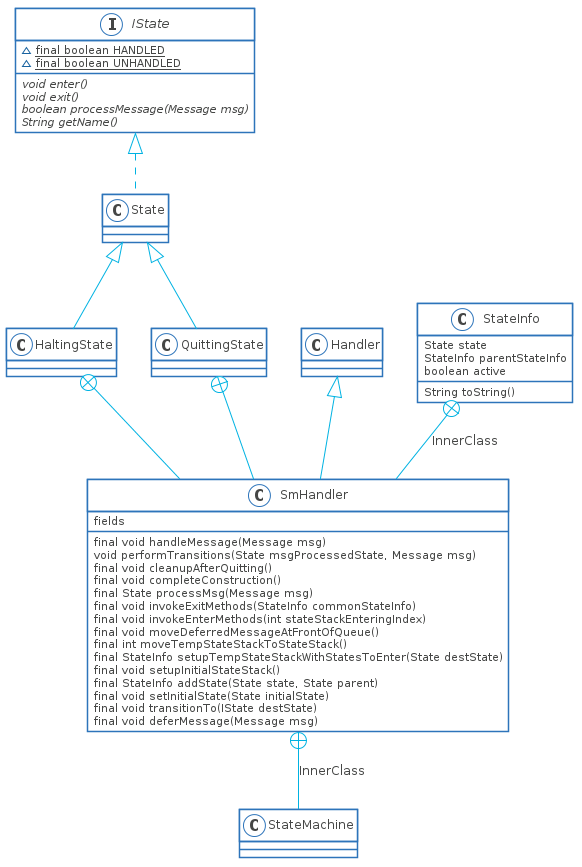

The diagram above was rendered by PlantUML. Its source (embedded in the PNG):
@startuml

skinparam shadowing false
skinparam DefaultFontName Proxima Nova
skinparam ArrowColor #00b2e2
skinparam DefaultFontColor #454645

skinparam ActivityBorderColor #2D74BA
skinparam ActivityDiamondBorderColor #2D74BA
skinparam ActorBorderColor #2D74BA
skinparam AgentBorderColor #2D74BA
skinparam ArtifactBorderColor #2D74BA
skinparam BoundaryBorderColor #2D74BA
skinparam CardBorderColor #2D74BA
skinparam ClassBorderColor #2D74BA
skinparam CloudBorderColor #2D74BA
skinparam CollectionsBorderColor #2D74BA
skinparam ComponentBorderColor #2D74BA
skinparam ControlBorderColor #2D74BA
skinparam DatabaseBorderColor #2D74BA
skinparam EntityBorderColor #2D74BA
skinparam FileBorderColor #2D74BA
skinparam FolderBorderColor #2D74BA
skinparam FrameBorderColor #2D74BA
skinparam InterfaceBorderColor #2D74BA
skinparam LegendBorderColor #2D74BA
skinparam NodeBorderColor #2D74BA
skinparam NoteBorderColor #2D74BA
skinparam ObjectBorderColor #2D74BA
skinparam PackageBorderColor #2D74BA
skinparam PageBorderColor #2D74BA
skinparam ParticipantBorderColor #2D74BA
skinparam PartitionBorderColor #2D74BA
skinparam QueueBorderColor #2D74BA
skinparam RectangleBorderColor #2D74BA
skinparam SequenceBoxBorderColor #2D74BA
skinparam SequenceDividerBorderColor #2D74BA
skinparam SequenceGroupBorderColor #2D74BA
skinparam SequenceLifeLineBorderColor #2D74BA
skinparam SequenceReferenceBorderColor #2D74BA
skinparam StackBorderColor #2D74BA
skinparam StateBorderColor #2D74BA
skinparam StereotypeABorderColor #2D74BA
skinparam StereotypeCBorderColor #2D74BA
skinparam StereotypeEBorderColor #2D74BA
skinparam StereotypeIBorderColor #2D74BA
skinparam StereotypeNBorderColor #2D74BA
skinparam StorageBorderColor #2D74BA
skinparam SwimlaneBorderColor #2D74BA
skinparam UsecaseBorderColor #2D74BA

skinparam ActivityBackgroundColor #FFFFFF
skinparam ActivityDiamondBackgroundColor #FFFFFF
skinparam ActorBackgroundColor #FFFFFF
skinparam AgentBackgroundColor #FFFFFF
skinparam ArtifactBackgroundColor #FFFFFF
skinparam BackgroundColor #FFFFFF
skinparam BoundaryBackgroundColor #FFFFFF
skinparam CardBackgroundColor #FFFFFF
skinparam ClassBackgroundColor #FFFFFF
skinparam ClassHeaderBackgroundColor #FFFFFF
skinparam CloudBackgroundColor #FFFFFF
skinparam CollectionsBackgroundColor #FFFFFF
skinparam ComponentBackgroundColor #FFFFFF
skinparam ControlBackgroundColor #FFFFFF
skinparam DatabaseBackgroundColor #FFFFFF
skinparam EntityBackgroundColor #FFFFFF
skinparam FileBackgroundColor #FFFFFF
skinparam FolderBackgroundColor #FFFFFF
skinparam FrameBackgroundColor #FFFFFF
skinparam IconPackageBackgroundColor #FFFFFF
skinparam IconPrivateBackgroundColor #FFFFFF
skinparam IconProtectedBackgroundColor #FFFFFF
skinparam IconPublicBackgroundColor #FFFFFF
skinparam InterfaceBackgroundColor #FFFFFF
skinparam LegendBackgroundColor #FFFFFF
skinparam NodeBackgroundColor #FFFFFF
skinparam NoteBackgroundColor #FFFFFF
skinparam ObjectBackgroundColor #FFFFFF
skinparam PackageBackgroundColor #FFFFFF
skinparam ParticipantBackgroundColor #FFFFFF
skinparam PartitionBackgroundColor #FFFFFF
skinparam QueueBackgroundColor #FFFFFF
skinparam RectangleBackgroundColor #FFFFFF
skinparam SequenceBoxBackgroundColor #FFFFFF
skinparam SequenceDividerBackgroundColor #FFFFFF
skinparam SequenceGroupBackgroundColor #FFFFFF
skinparam SequenceGroupBodyBackgroundColor #FFFFFF
skinparam SequenceLifeLineBackgroundColor #FFFFFF
skinparam SequenceReferenceBackgroundColor #FFFFFF
skinparam SequenceReferenceHeaderBackgroundColor #FFFFFF
skinparam StackBackgroundColor #FFFFFF
skinparam StateBackgroundColor #FFFFFF
skinparam StereotypeABackgroundColor #FFFFFF
skinparam StereotypeCBackgroundColor #FFFFFF
skinparam StereotypeEBackgroundColor #FFFFFF
skinparam StereotypeIBackgroundColor #FFFFFF
skinparam StereotypeNBackgroundColor #FFFFFF
skinparam StorageBackgroundColor #FFFFFF
skinparam TitleBackgroundColor #FFFFFF
skinparam UsecaseBackgroundColor #FFFFFF

skinparam ActivityStartColor #454645
skinparam ActivityEndColor #454645
skinparam StateStartColor #454645
skinparam StateEndColor #454645
interface IState {
    ~ {static} final boolean HANDLED
    ~ {static} final boolean UNHANDLED
    {abstract} void enter()
    {abstract} void exit()
    {abstract} boolean processMessage(Message msg)
    {abstract} String getName()
}
IState <|.. State
Handler <|-- SmHandler
class SmHandler {
    {field} fields
    final void handleMessage(Message msg)
    void performTransitions(State msgProcessedState, Message msg)
    final void cleanupAfterQuitting()
    final void completeConstruction()
    final State processMsg(Message msg)
    final void invokeExitMethods(StateInfo commonStateInfo)
    final void invokeEnterMethods(int stateStackEnteringIndex)
    final void moveDeferredMessageAtFrontOfQueue()
    final int moveTempStateStackToStateStack()
    final StateInfo setupTempStateStackWithStatesToEnter(State destState)
    final void setupInitialStateStack()
    final StateInfo addState(State state, State parent)
    final void setInitialState(State initialState)
    final void transitionTo(IState destState)
    final void deferMessage(Message msg)
}
SmHandler +-- StateMachine : InnerClass
class StateInfo {
    State state
    StateInfo parentStateInfo
    boolean active
    String toString()
}
StateInfo +-- SmHandler : InnerClass
State <|-- HaltingState
HaltingState +-- SmHandler
State <|-- QuittingState
QuittingState +-- SmHandler


@enduml